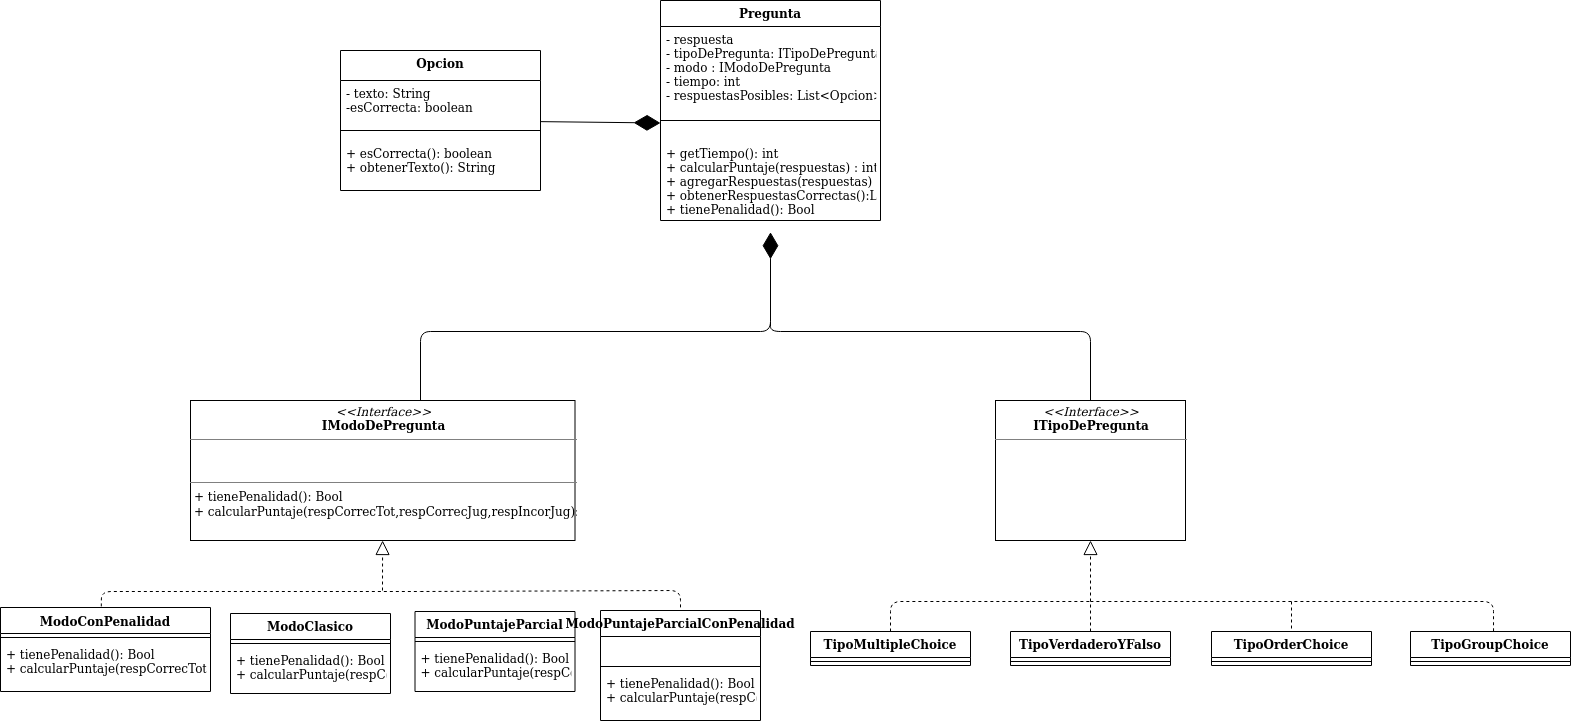

The diagram above was exported from draw.io. Its source (the exported page's mxGraphModel, read from the mxfile embedded in the PNG):
<mxGraphModel dx="868" dy="454" grid="1" gridSize="10" guides="1" tooltips="1" connect="1" arrows="1" fold="1" page="1" pageScale="1" pageWidth="827" pageHeight="1169" math="0" shadow="0">
  <root>
    <mxCell id="0" />
    <mxCell id="1" parent="0" />
    <mxCell id="0R-id2Y4ONXB3qzgMfmv-2" value="&lt;p style=&quot;margin: 0px ; margin-top: 4px ; text-align: center&quot;&gt;&lt;i&gt;&amp;lt;&amp;lt;Interface&amp;gt;&amp;gt;&lt;/i&gt;&lt;br&gt;&lt;span style=&quot;font-weight: 700&quot;&gt;ITipoDePregunta&lt;/span&gt;&lt;br&gt;&lt;/p&gt;&lt;hr size=&quot;1&quot;&gt;&lt;p style=&quot;margin: 0px ; margin-left: 4px&quot;&gt;&lt;br&gt;&lt;/p&gt;" style="verticalAlign=top;align=left;overflow=fill;fontSize=12;fontFamily=Helvetica;html=1;" parent="1" vertex="1">
      <mxGeometry x="1005" y="600" width="190" height="140" as="geometry" />
    </mxCell>
    <mxCell id="0R-id2Y4ONXB3qzgMfmv-32" value="" style="endArrow=block;dashed=1;endFill=0;endSize=12;html=1;entryX=0.5;entryY=1;entryDx=0;entryDy=0;exitX=0.5;exitY=0;exitDx=0;exitDy=0;" parent="1" source="0R-id2Y4ONXB3qzgMfmv-20" target="0R-id2Y4ONXB3qzgMfmv-2" edge="1">
      <mxGeometry width="160" relative="1" as="geometry">
        <mxPoint x="960" y="801" as="sourcePoint" />
        <mxPoint x="1120" y="801" as="targetPoint" />
      </mxGeometry>
    </mxCell>
    <mxCell id="0R-id2Y4ONXB3qzgMfmv-33" value="" style="endArrow=none;dashed=1;html=1;exitX=0.48;exitY=-0.013;exitDx=0;exitDy=0;exitPerimeter=0;" parent="1" source="0R-id2Y4ONXB3qzgMfmv-3" edge="1">
      <mxGeometry width="50" height="50" relative="1" as="geometry">
        <mxPoint x="390" y="811" as="sourcePoint" />
        <mxPoint x="430" y="791" as="targetPoint" />
        <Array as="points">
          <mxPoint x="111" y="791" />
          <mxPoint x="290" y="791" />
        </Array>
      </mxGeometry>
    </mxCell>
    <mxCell id="0R-id2Y4ONXB3qzgMfmv-34" value="" style="endArrow=none;dashed=1;html=1;" parent="1" target="acZNDsd1GeGsZ6haDuJ4-6" edge="1">
      <mxGeometry width="50" height="50" relative="1" as="geometry">
        <mxPoint x="430" y="791" as="sourcePoint" />
        <mxPoint x="490" y="741" as="targetPoint" />
        <Array as="points">
          <mxPoint x="690" y="790" />
        </Array>
      </mxGeometry>
    </mxCell>
    <mxCell id="0R-id2Y4ONXB3qzgMfmv-35" value="" style="endArrow=none;dashed=1;html=1;exitX=0.5;exitY=0;exitDx=0;exitDy=0;" parent="1" source="0R-id2Y4ONXB3qzgMfmv-16" edge="1">
      <mxGeometry width="50" height="50" relative="1" as="geometry">
        <mxPoint x="890" y="831" as="sourcePoint" />
        <mxPoint x="1100" y="801" as="targetPoint" />
        <Array as="points">
          <mxPoint x="900" y="801" />
        </Array>
      </mxGeometry>
    </mxCell>
    <mxCell id="0R-id2Y4ONXB3qzgMfmv-36" value="" style="endArrow=none;dashed=1;html=1;entryX=0.5;entryY=0;entryDx=0;entryDy=0;" parent="1" target="0R-id2Y4ONXB3qzgMfmv-24" edge="1">
      <mxGeometry width="50" height="50" relative="1" as="geometry">
        <mxPoint x="1301" y="801" as="sourcePoint" />
        <mxPoint x="1230" y="781" as="targetPoint" />
        <Array as="points">
          <mxPoint x="1301" y="801" />
        </Array>
      </mxGeometry>
    </mxCell>
    <mxCell id="0R-id2Y4ONXB3qzgMfmv-37" value="" style="endArrow=none;dashed=1;html=1;exitX=0.519;exitY=-0.007;exitDx=0;exitDy=0;exitPerimeter=0;" parent="1" source="0R-id2Y4ONXB3qzgMfmv-28" edge="1">
      <mxGeometry width="50" height="50" relative="1" as="geometry">
        <mxPoint x="1490" y="831" as="sourcePoint" />
        <mxPoint x="1100" y="801" as="targetPoint" />
        <Array as="points">
          <mxPoint x="1503" y="801" />
        </Array>
      </mxGeometry>
    </mxCell>
    <mxCell id="0R-id2Y4ONXB3qzgMfmv-42" value="" style="endArrow=diamondThin;endFill=1;endSize=24;html=1;entryX=0.5;entryY=0.995;entryDx=0;entryDy=0;entryPerimeter=0;exitX=0.5;exitY=0;exitDx=0;exitDy=0;" parent="1" edge="1">
      <mxGeometry width="160" relative="1" as="geometry">
        <mxPoint x="430" y="600" as="sourcePoint" />
        <mxPoint x="780" y="431.69000000000005" as="targetPoint" />
        <Array as="points">
          <mxPoint x="430" y="531" />
          <mxPoint x="780" y="531" />
        </Array>
      </mxGeometry>
    </mxCell>
    <mxCell id="0R-id2Y4ONXB3qzgMfmv-43" value="" style="endArrow=none;html=1;edgeStyle=orthogonalEdgeStyle;entryX=0.5;entryY=0;entryDx=0;entryDy=0;" parent="1" target="0R-id2Y4ONXB3qzgMfmv-2" edge="1">
      <mxGeometry relative="1" as="geometry">
        <mxPoint x="780" y="521" as="sourcePoint" />
        <mxPoint x="1101.9999999999998" y="606" as="targetPoint" />
        <Array as="points">
          <mxPoint x="780" y="521" />
          <mxPoint x="780" y="531" />
          <mxPoint x="1100" y="531" />
        </Array>
      </mxGeometry>
    </mxCell>
    <mxCell id="acZNDsd1GeGsZ6haDuJ4-1" value="Pregunta" style="swimlane;fontStyle=1;align=center;verticalAlign=top;childLayout=stackLayout;horizontal=1;startSize=26;horizontalStack=0;resizeParent=1;resizeParentMax=0;resizeLast=0;collapsible=1;marginBottom=0;" parent="1" vertex="1">
      <mxGeometry x="670" y="200" width="220" height="220" as="geometry" />
    </mxCell>
    <mxCell id="acZNDsd1GeGsZ6haDuJ4-2" value="- respuesta&#10;- tipoDePregunta: ITipoDePregunta&#10;- modo : IModoDePregunta&#10;- tiempo: int&#10;- respuestasPosibles: List&lt;Opcion&gt;&#10;" style="text;strokeColor=none;fillColor=none;align=left;verticalAlign=top;spacingLeft=4;spacingRight=4;overflow=hidden;rotatable=0;points=[[0,0.5],[1,0.5]];portConstraint=eastwest;" parent="acZNDsd1GeGsZ6haDuJ4-1" vertex="1">
      <mxGeometry y="26" width="220" height="74" as="geometry" />
    </mxCell>
    <mxCell id="acZNDsd1GeGsZ6haDuJ4-3" value="" style="line;strokeWidth=1;fillColor=none;align=left;verticalAlign=middle;spacingTop=-1;spacingLeft=3;spacingRight=3;rotatable=0;labelPosition=right;points=[];portConstraint=eastwest;" parent="acZNDsd1GeGsZ6haDuJ4-1" vertex="1">
      <mxGeometry y="100" width="220" height="40" as="geometry" />
    </mxCell>
    <mxCell id="acZNDsd1GeGsZ6haDuJ4-4" value="+ getTiempo(): int&#10;+ calcularPuntaje(respuestas) : int&#10;+ agregarRespuestas(respuestas)&#10;+ obtenerRespuestasCorrectas():List&#10;+ tienePenalidad(): Bool&#10;&#10;&#10;" style="text;strokeColor=none;fillColor=none;align=left;verticalAlign=top;spacingLeft=4;spacingRight=4;overflow=hidden;rotatable=0;points=[[0,0.5],[1,0.5]];portConstraint=eastwest;" parent="acZNDsd1GeGsZ6haDuJ4-1" vertex="1">
      <mxGeometry y="140" width="220" height="80" as="geometry" />
    </mxCell>
    <mxCell id="0R-id2Y4ONXB3qzgMfmv-16" value="TipoMultipleChoice" style="swimlane;fontStyle=1;align=center;verticalAlign=top;childLayout=stackLayout;horizontal=1;startSize=26;horizontalStack=0;resizeParent=1;resizeParentMax=0;resizeLast=0;collapsible=1;marginBottom=0;" parent="1" vertex="1">
      <mxGeometry x="820" y="831" width="160" height="34" as="geometry" />
    </mxCell>
    <mxCell id="0R-id2Y4ONXB3qzgMfmv-18" value="" style="line;strokeWidth=1;fillColor=none;align=left;verticalAlign=middle;spacingTop=-1;spacingLeft=3;spacingRight=3;rotatable=0;labelPosition=right;points=[];portConstraint=eastwest;" parent="0R-id2Y4ONXB3qzgMfmv-16" vertex="1">
      <mxGeometry y="26" width="160" height="8" as="geometry" />
    </mxCell>
    <mxCell id="0R-id2Y4ONXB3qzgMfmv-20" value="TipoVerdaderoYFalso" style="swimlane;fontStyle=1;align=center;verticalAlign=top;childLayout=stackLayout;horizontal=1;startSize=26;horizontalStack=0;resizeParent=1;resizeParentMax=0;resizeLast=0;collapsible=1;marginBottom=0;" parent="1" vertex="1">
      <mxGeometry x="1020" y="831" width="160" height="34" as="geometry" />
    </mxCell>
    <mxCell id="0R-id2Y4ONXB3qzgMfmv-22" value="" style="line;strokeWidth=1;fillColor=none;align=left;verticalAlign=middle;spacingTop=-1;spacingLeft=3;spacingRight=3;rotatable=0;labelPosition=right;points=[];portConstraint=eastwest;" parent="0R-id2Y4ONXB3qzgMfmv-20" vertex="1">
      <mxGeometry y="26" width="160" height="8" as="geometry" />
    </mxCell>
    <mxCell id="0R-id2Y4ONXB3qzgMfmv-24" value="TipoOrderChoice" style="swimlane;fontStyle=1;align=center;verticalAlign=top;childLayout=stackLayout;horizontal=1;startSize=26;horizontalStack=0;resizeParent=1;resizeParentMax=0;resizeLast=0;collapsible=1;marginBottom=0;" parent="1" vertex="1">
      <mxGeometry x="1221" y="831" width="160" height="34" as="geometry" />
    </mxCell>
    <mxCell id="0R-id2Y4ONXB3qzgMfmv-26" value="" style="line;strokeWidth=1;fillColor=none;align=left;verticalAlign=middle;spacingTop=-1;spacingLeft=3;spacingRight=3;rotatable=0;labelPosition=right;points=[];portConstraint=eastwest;" parent="0R-id2Y4ONXB3qzgMfmv-24" vertex="1">
      <mxGeometry y="26" width="160" height="8" as="geometry" />
    </mxCell>
    <mxCell id="0R-id2Y4ONXB3qzgMfmv-28" value="TipoGroupChoice" style="swimlane;fontStyle=1;align=center;verticalAlign=top;childLayout=stackLayout;horizontal=1;startSize=26;horizontalStack=0;resizeParent=1;resizeParentMax=0;resizeLast=0;collapsible=1;marginBottom=0;" parent="1" vertex="1">
      <mxGeometry x="1420" y="831" width="160" height="34" as="geometry" />
    </mxCell>
    <mxCell id="0R-id2Y4ONXB3qzgMfmv-30" value="" style="line;strokeWidth=1;fillColor=none;align=left;verticalAlign=middle;spacingTop=-1;spacingLeft=3;spacingRight=3;rotatable=0;labelPosition=right;points=[];portConstraint=eastwest;" parent="0R-id2Y4ONXB3qzgMfmv-28" vertex="1">
      <mxGeometry y="26" width="160" height="8" as="geometry" />
    </mxCell>
    <mxCell id="V9QoL33cz8OXXRlYfHWV-5" value="" style="endArrow=diamondThin;endFill=1;endSize=24;html=1;" parent="1" source="V9QoL33cz8OXXRlYfHWV-1" edge="1">
      <mxGeometry width="160" relative="1" as="geometry">
        <mxPoint x="552" y="323" as="sourcePoint" />
        <mxPoint x="670" y="322.5" as="targetPoint" />
      </mxGeometry>
    </mxCell>
    <mxCell id="acZNDsd1GeGsZ6haDuJ4-5" value="&lt;p style=&quot;margin: 0px ; margin-top: 4px ; text-align: center&quot;&gt;&lt;i&gt;&amp;lt;&amp;lt;Interface&amp;gt;&amp;gt;&lt;/i&gt;&lt;br&gt;&lt;span style=&quot;font-weight: 700&quot;&gt;IModoDePregunta&lt;/span&gt;&lt;br&gt;&lt;/p&gt;&lt;hr size=&quot;1&quot;&gt;&lt;p style=&quot;margin: 0px ; margin-left: 4px&quot;&gt;&lt;br&gt;&lt;br&gt;&lt;/p&gt;&lt;hr size=&quot;1&quot;&gt;&lt;p style=&quot;margin: 0px ; margin-left: 4px&quot;&gt;+ tienePenalidad(): Bool&lt;/p&gt;&lt;p style=&quot;margin: 0px ; margin-left: 4px&quot;&gt;+ calcularPuntaje(respCorrecTot,respCorrecJug,respIncorJug):Int&lt;br&gt;&lt;/p&gt;" style="verticalAlign=top;align=left;overflow=fill;fontSize=12;fontFamily=Helvetica;html=1;" parent="1" vertex="1">
      <mxGeometry x="200" y="600" width="384.5" height="140" as="geometry" />
    </mxCell>
    <mxCell id="0R-id2Y4ONXB3qzgMfmv-3" value="ModoConPenalidad" style="swimlane;fontStyle=1;align=center;verticalAlign=top;childLayout=stackLayout;horizontal=1;startSize=26;horizontalStack=0;resizeParent=1;resizeParentMax=0;resizeLast=0;collapsible=1;marginBottom=0;whiteSpace=wrap;" parent="1" vertex="1">
      <mxGeometry x="10" y="807" width="210" height="84" as="geometry" />
    </mxCell>
    <mxCell id="0R-id2Y4ONXB3qzgMfmv-5" value="" style="line;strokeWidth=1;fillColor=none;align=left;verticalAlign=middle;spacingTop=-1;spacingLeft=3;spacingRight=3;rotatable=0;labelPosition=right;points=[];portConstraint=eastwest;" parent="0R-id2Y4ONXB3qzgMfmv-3" vertex="1">
      <mxGeometry y="26" width="210" height="8" as="geometry" />
    </mxCell>
    <mxCell id="0R-id2Y4ONXB3qzgMfmv-6" value="+ tienePenalidad(): Bool&#10;+ calcularPuntaje(respCorrecTot,respCorrecJug,respIncorJug):Int&#10;" style="text;strokeColor=none;fillColor=none;align=left;verticalAlign=top;spacingLeft=4;spacingRight=4;overflow=hidden;rotatable=0;points=[[0,0.5],[1,0.5]];portConstraint=eastwest;" parent="0R-id2Y4ONXB3qzgMfmv-3" vertex="1">
      <mxGeometry y="34" width="210" height="50" as="geometry" />
    </mxCell>
    <mxCell id="0R-id2Y4ONXB3qzgMfmv-12" value="ModoClasico&#10;" style="swimlane;fontStyle=1;align=center;verticalAlign=top;childLayout=stackLayout;horizontal=1;startSize=26;horizontalStack=0;resizeParent=1;resizeParentMax=0;resizeLast=0;collapsible=1;marginBottom=0;" parent="1" vertex="1">
      <mxGeometry x="240" y="813" width="160" height="80" as="geometry" />
    </mxCell>
    <mxCell id="0R-id2Y4ONXB3qzgMfmv-14" value="" style="line;strokeWidth=1;fillColor=none;align=left;verticalAlign=middle;spacingTop=-1;spacingLeft=3;spacingRight=3;rotatable=0;labelPosition=right;points=[];portConstraint=eastwest;" parent="0R-id2Y4ONXB3qzgMfmv-12" vertex="1">
      <mxGeometry y="26" width="160" height="8" as="geometry" />
    </mxCell>
    <mxCell id="0R-id2Y4ONXB3qzgMfmv-15" value="+ tienePenalidad(): Bool&#10;+ calcularPuntaje(respCorrecTot,respCorrecJug,respIncorJug):Int&#10;" style="text;strokeColor=none;fillColor=none;align=left;verticalAlign=top;spacingLeft=4;spacingRight=4;overflow=hidden;rotatable=0;points=[[0,0.5],[1,0.5]];portConstraint=eastwest;" parent="0R-id2Y4ONXB3qzgMfmv-12" vertex="1">
      <mxGeometry y="34" width="160" height="46" as="geometry" />
    </mxCell>
    <mxCell id="0R-id2Y4ONXB3qzgMfmv-7" value="ModoPuntajeParcial&#10;" style="swimlane;fontStyle=1;align=center;verticalAlign=top;childLayout=stackLayout;horizontal=1;startSize=26;horizontalStack=0;resizeParent=1;resizeParentMax=0;resizeLast=0;collapsible=1;marginBottom=0;" parent="1" vertex="1">
      <mxGeometry x="424.5" y="811" width="160" height="80" as="geometry" />
    </mxCell>
    <mxCell id="0R-id2Y4ONXB3qzgMfmv-9" value="" style="line;strokeWidth=1;fillColor=none;align=left;verticalAlign=middle;spacingTop=-1;spacingLeft=3;spacingRight=3;rotatable=0;labelPosition=right;points=[];portConstraint=eastwest;" parent="0R-id2Y4ONXB3qzgMfmv-7" vertex="1">
      <mxGeometry y="26" width="160" height="8" as="geometry" />
    </mxCell>
    <mxCell id="0R-id2Y4ONXB3qzgMfmv-10" value="+ tienePenalidad(): Bool&#10;+ calcularPuntaje(respCorrecTot,respCorrecJug,respIncorJug):Int&#10;&#10;" style="text;strokeColor=none;fillColor=none;align=left;verticalAlign=top;spacingLeft=4;spacingRight=4;overflow=hidden;rotatable=0;points=[[0,0.5],[1,0.5]];portConstraint=eastwest;" parent="0R-id2Y4ONXB3qzgMfmv-7" vertex="1">
      <mxGeometry y="34" width="160" height="46" as="geometry" />
    </mxCell>
    <mxCell id="acZNDsd1GeGsZ6haDuJ4-6" value="ModoPuntajeParcialConPenalidad&#10;" style="swimlane;fontStyle=1;align=center;verticalAlign=top;childLayout=stackLayout;horizontal=1;startSize=26;horizontalStack=0;resizeParent=1;resizeParentMax=0;resizeLast=0;collapsible=1;marginBottom=0;" parent="1" vertex="1">
      <mxGeometry x="610" y="810" width="160" height="110" as="geometry" />
    </mxCell>
    <mxCell id="acZNDsd1GeGsZ6haDuJ4-7" value="&#10;" style="text;strokeColor=none;fillColor=none;align=left;verticalAlign=top;spacingLeft=4;spacingRight=4;overflow=hidden;rotatable=0;points=[[0,0.5],[1,0.5]];portConstraint=eastwest;" parent="acZNDsd1GeGsZ6haDuJ4-6" vertex="1">
      <mxGeometry y="26" width="160" height="26" as="geometry" />
    </mxCell>
    <mxCell id="acZNDsd1GeGsZ6haDuJ4-8" value="" style="line;strokeWidth=1;fillColor=none;align=left;verticalAlign=middle;spacingTop=-1;spacingLeft=3;spacingRight=3;rotatable=0;labelPosition=right;points=[];portConstraint=eastwest;" parent="acZNDsd1GeGsZ6haDuJ4-6" vertex="1">
      <mxGeometry y="52" width="160" height="8" as="geometry" />
    </mxCell>
    <mxCell id="acZNDsd1GeGsZ6haDuJ4-9" value="+ tienePenalidad(): Bool&#10;+ calcularPuntaje(respCorrecTot,respCorrecJug,respIncorJug):Int&#10;&#10;" style="text;strokeColor=none;fillColor=none;align=left;verticalAlign=top;spacingLeft=4;spacingRight=4;overflow=hidden;rotatable=0;points=[[0,0.5],[1,0.5]];portConstraint=eastwest;" parent="acZNDsd1GeGsZ6haDuJ4-6" vertex="1">
      <mxGeometry y="60" width="160" height="50" as="geometry" />
    </mxCell>
    <mxCell id="acZNDsd1GeGsZ6haDuJ4-10" value="" style="endArrow=block;dashed=1;endFill=0;endSize=12;html=1;" parent="1" target="acZNDsd1GeGsZ6haDuJ4-5" edge="1">
      <mxGeometry width="160" relative="1" as="geometry">
        <mxPoint x="392" y="790" as="sourcePoint" />
        <mxPoint x="390" y="761" as="targetPoint" />
      </mxGeometry>
    </mxCell>
    <mxCell id="V9QoL33cz8OXXRlYfHWV-1" value="Opcion" style="swimlane;fontStyle=1;align=center;verticalAlign=top;childLayout=stackLayout;horizontal=1;startSize=30;horizontalStack=0;resizeParent=1;resizeParentMax=0;resizeLast=0;collapsible=1;marginBottom=0;" parent="1" vertex="1">
      <mxGeometry x="350" y="250" width="200" height="140" as="geometry" />
    </mxCell>
    <mxCell id="V9QoL33cz8OXXRlYfHWV-2" value="- texto: String&#10;-esCorrecta: boolean" style="text;strokeColor=none;fillColor=none;align=left;verticalAlign=top;spacingLeft=4;spacingRight=4;overflow=hidden;rotatable=0;points=[[0,0.5],[1,0.5]];portConstraint=eastwest;" parent="V9QoL33cz8OXXRlYfHWV-1" vertex="1">
      <mxGeometry y="30" width="200" height="40" as="geometry" />
    </mxCell>
    <mxCell id="V9QoL33cz8OXXRlYfHWV-3" value="" style="line;strokeWidth=1;fillColor=none;align=left;verticalAlign=middle;spacingTop=-1;spacingLeft=3;spacingRight=3;rotatable=0;labelPosition=right;points=[];portConstraint=eastwest;" parent="V9QoL33cz8OXXRlYfHWV-1" vertex="1">
      <mxGeometry y="70" width="200" height="20" as="geometry" />
    </mxCell>
    <mxCell id="V9QoL33cz8OXXRlYfHWV-4" value="+ esCorrecta(): boolean&#10;+ obtenerTexto(): String" style="text;strokeColor=none;fillColor=none;align=left;verticalAlign=top;spacingLeft=4;spacingRight=4;overflow=hidden;rotatable=0;points=[[0,0.5],[1,0.5]];portConstraint=eastwest;" parent="V9QoL33cz8OXXRlYfHWV-1" vertex="1">
      <mxGeometry y="90" width="200" height="50" as="geometry" />
    </mxCell>
  </root>
</mxGraphModel>